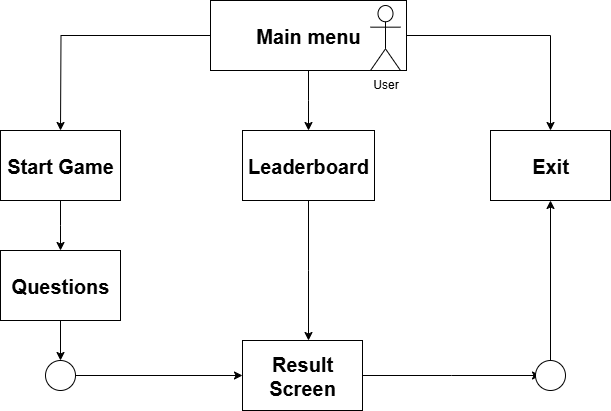

The diagram above was exported from draw.io. Its source (the exported page's mxGraphModel, read from the mxfile embedded in the PNG):
<mxGraphModel dx="1042" dy="527" grid="1" gridSize="10" guides="1" tooltips="1" connect="1" arrows="1" fold="1" page="1" pageScale="1" pageWidth="827" pageHeight="1169" math="0" shadow="0">
  <root>
    <mxCell id="0" />
    <mxCell id="1" parent="0" />
    <mxCell id="uJUuZDtA9Q4E05oztHyu-4" style="edgeStyle=orthogonalEdgeStyle;rounded=0;orthogonalLoop=1;jettySize=auto;html=1;" edge="1" parent="1" source="uJUuZDtA9Q4E05oztHyu-1">
      <mxGeometry relative="1" as="geometry">
        <mxPoint x="160" y="190" as="targetPoint" />
      </mxGeometry>
    </mxCell>
    <mxCell id="uJUuZDtA9Q4E05oztHyu-5" style="edgeStyle=orthogonalEdgeStyle;rounded=0;orthogonalLoop=1;jettySize=auto;html=1;entryX=0.5;entryY=0;entryDx=0;entryDy=0;" edge="1" parent="1" source="uJUuZDtA9Q4E05oztHyu-1" target="uJUuZDtA9Q4E05oztHyu-8">
      <mxGeometry relative="1" as="geometry">
        <mxPoint x="650" y="180" as="targetPoint" />
      </mxGeometry>
    </mxCell>
    <mxCell id="uJUuZDtA9Q4E05oztHyu-6" style="edgeStyle=orthogonalEdgeStyle;rounded=0;orthogonalLoop=1;jettySize=auto;html=1;exitX=0.5;exitY=1;exitDx=0;exitDy=0;" edge="1" parent="1" source="uJUuZDtA9Q4E05oztHyu-1">
      <mxGeometry relative="1" as="geometry">
        <mxPoint x="408" y="190" as="targetPoint" />
      </mxGeometry>
    </mxCell>
    <mxCell id="uJUuZDtA9Q4E05oztHyu-1" value="&lt;font style=&quot;font-size: 20px;&quot;&gt;&lt;b&gt;Main menu&lt;/b&gt;&lt;/font&gt;" style="rounded=0;whiteSpace=wrap;html=1;" vertex="1" parent="1">
      <mxGeometry x="310" y="60" width="196" height="70" as="geometry" />
    </mxCell>
    <mxCell id="uJUuZDtA9Q4E05oztHyu-7" value="&lt;font style=&quot;font-size: 20px;&quot;&gt;&lt;b&gt;Leaderboard&lt;/b&gt;&lt;/font&gt;" style="rounded=0;whiteSpace=wrap;html=1;" vertex="1" parent="1">
      <mxGeometry x="342" y="190" width="132" height="70" as="geometry" />
    </mxCell>
    <mxCell id="uJUuZDtA9Q4E05oztHyu-8" value="&lt;font style=&quot;font-size: 20px;&quot;&gt;&lt;b&gt;Exit&lt;/b&gt;&lt;/font&gt;" style="rounded=0;whiteSpace=wrap;html=1;" vertex="1" parent="1">
      <mxGeometry x="590" y="190" width="120" height="70" as="geometry" />
    </mxCell>
    <mxCell id="uJUuZDtA9Q4E05oztHyu-11" style="edgeStyle=orthogonalEdgeStyle;rounded=0;orthogonalLoop=1;jettySize=auto;html=1;" edge="1" parent="1" source="uJUuZDtA9Q4E05oztHyu-9">
      <mxGeometry relative="1" as="geometry">
        <mxPoint x="160" y="310" as="targetPoint" />
      </mxGeometry>
    </mxCell>
    <mxCell id="uJUuZDtA9Q4E05oztHyu-9" value="&lt;font style=&quot;font-size: 20px;&quot;&gt;&lt;b&gt;Start Game&lt;/b&gt;&lt;/font&gt;" style="rounded=0;whiteSpace=wrap;html=1;" vertex="1" parent="1">
      <mxGeometry x="100" y="190" width="120" height="70" as="geometry" />
    </mxCell>
    <mxCell id="uJUuZDtA9Q4E05oztHyu-13" style="edgeStyle=orthogonalEdgeStyle;rounded=0;orthogonalLoop=1;jettySize=auto;html=1;" edge="1" parent="1" source="uJUuZDtA9Q4E05oztHyu-12" target="uJUuZDtA9Q4E05oztHyu-14">
      <mxGeometry relative="1" as="geometry">
        <mxPoint x="160" y="450" as="targetPoint" />
      </mxGeometry>
    </mxCell>
    <mxCell id="uJUuZDtA9Q4E05oztHyu-12" value="&lt;font style=&quot;font-size: 20px;&quot;&gt;&lt;b&gt;Questions&lt;/b&gt;&lt;/font&gt;" style="rounded=0;whiteSpace=wrap;html=1;" vertex="1" parent="1">
      <mxGeometry x="100" y="310" width="120" height="70" as="geometry" />
    </mxCell>
    <mxCell id="uJUuZDtA9Q4E05oztHyu-15" style="edgeStyle=orthogonalEdgeStyle;rounded=0;orthogonalLoop=1;jettySize=auto;html=1;entryX=0;entryY=0.5;entryDx=0;entryDy=0;" edge="1" parent="1" source="uJUuZDtA9Q4E05oztHyu-14" target="uJUuZDtA9Q4E05oztHyu-16">
      <mxGeometry relative="1" as="geometry">
        <mxPoint x="330" y="435" as="targetPoint" />
      </mxGeometry>
    </mxCell>
    <mxCell id="uJUuZDtA9Q4E05oztHyu-14" value="" style="ellipse;whiteSpace=wrap;html=1;" vertex="1" parent="1">
      <mxGeometry x="145" y="420" width="30" height="30" as="geometry" />
    </mxCell>
    <mxCell id="uJUuZDtA9Q4E05oztHyu-20" style="edgeStyle=orthogonalEdgeStyle;rounded=0;orthogonalLoop=1;jettySize=auto;html=1;" edge="1" parent="1" source="uJUuZDtA9Q4E05oztHyu-16">
      <mxGeometry relative="1" as="geometry">
        <mxPoint x="640" y="435" as="targetPoint" />
      </mxGeometry>
    </mxCell>
    <mxCell id="uJUuZDtA9Q4E05oztHyu-16" value="&lt;font style=&quot;font-size: 20px;&quot;&gt;&lt;b&gt;Result Screen&lt;/b&gt;&lt;/font&gt;" style="rounded=0;whiteSpace=wrap;html=1;" vertex="1" parent="1">
      <mxGeometry x="342" y="400" width="120" height="70" as="geometry" />
    </mxCell>
    <mxCell id="uJUuZDtA9Q4E05oztHyu-19" style="edgeStyle=orthogonalEdgeStyle;rounded=0;orthogonalLoop=1;jettySize=auto;html=1;" edge="1" parent="1" source="uJUuZDtA9Q4E05oztHyu-7">
      <mxGeometry relative="1" as="geometry">
        <mxPoint x="408" y="400" as="targetPoint" />
      </mxGeometry>
    </mxCell>
    <mxCell id="uJUuZDtA9Q4E05oztHyu-22" style="edgeStyle=orthogonalEdgeStyle;rounded=0;orthogonalLoop=1;jettySize=auto;html=1;entryX=0.5;entryY=1;entryDx=0;entryDy=0;" edge="1" parent="1" source="uJUuZDtA9Q4E05oztHyu-21" target="uJUuZDtA9Q4E05oztHyu-8">
      <mxGeometry relative="1" as="geometry" />
    </mxCell>
    <mxCell id="uJUuZDtA9Q4E05oztHyu-21" value="" style="ellipse;whiteSpace=wrap;html=1;" vertex="1" parent="1">
      <mxGeometry x="635" y="420" width="30" height="30" as="geometry" />
    </mxCell>
    <mxCell id="uJUuZDtA9Q4E05oztHyu-23" value="User" style="shape=umlActor;verticalLabelPosition=bottom;verticalAlign=top;html=1;outlineConnect=0;" vertex="1" parent="1">
      <mxGeometry x="470" y="65" width="30" height="65" as="geometry" />
    </mxCell>
  </root>
</mxGraphModel>